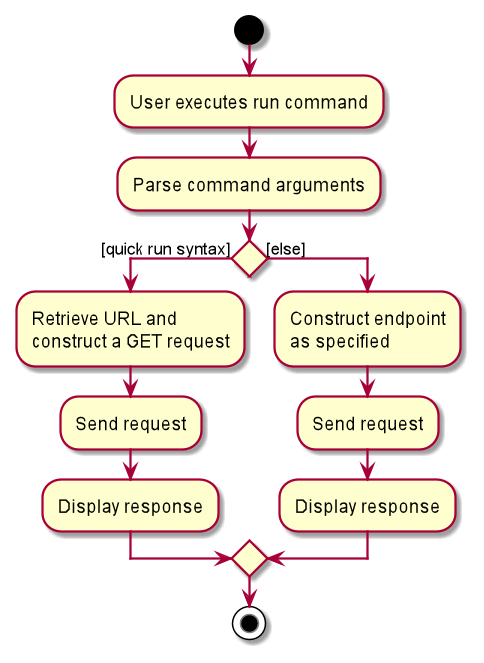

The diagram above was rendered by PlantUML. Its source (embedded in the PNG):
@startuml
start
:User executes run command;
:Parse command arguments;
'Since the beta syntax does not support placing the condition outside the
'diamond we place it as the true branch instead.

if () then ([quick run syntax])
    :Retrieve URL and 
    construct a GET request;
    :Send request;
    :Display response;
else ([else])
    :Construct endpoint 
    as specified;
    :Send request;
    :Display response;
endif
stop
@enduml